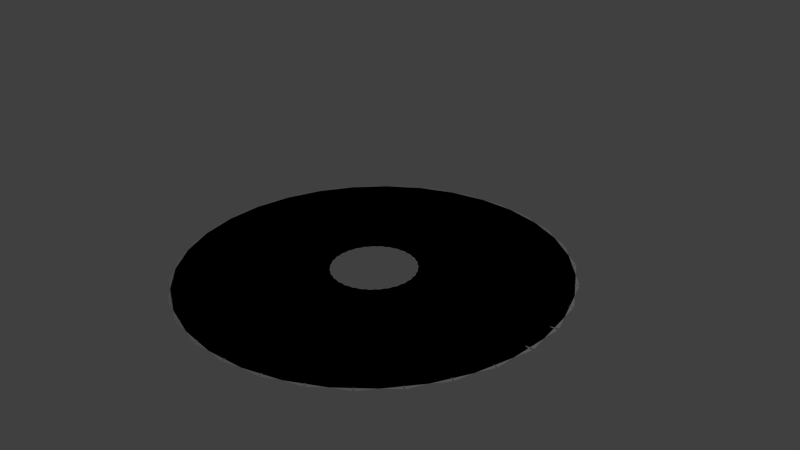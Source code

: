 # Source: sun_flare_wUV_3.blend  (saved by Blender 2.73.0; exported with 4.5.12 LTS)
import bpy
from mathutils import Matrix  # noqa: F401  (used for matrix-valued properties, if any)

bpy.ops.wm.read_factory_settings(use_empty=True)
scene = bpy.context.scene
scene.name = 'Scene'

# ---- collections
col_collection_1 = bpy.data.collections.new('Collection 1'); scene.collection.children.link(col_collection_1)

# ---- world
world_world = bpy.data.worlds.new('World'); scene.world = world_world
world_world.color = (0.05088, 0.05088, 0.05088)
world_world.use_sun_shadow = False
world_world.sun_shadow_jitter_overblur = 0.0
world_world.cycles.sampling_method = 'MANUAL'
world_world.cycles.sample_map_resolution = 256

# ---- cameras
cam_camera = bpy.data.cameras.new('Camera')
cam_camera.clip_end = 100.0
cam_camera.lens = 35.0
cam_camera.sensor_width = 32.0
cam_camera.sensor_height = 18.0
cam_camera.ortho_scale = 7.314
cam_camera.dof.focus_distance = 0.0
cam_camera.dof.aperture_fstop = 128.0

# ---- lights
light_lamp = bpy.data.lights.new('Lamp', 'POINT')
light_lamp.transmission_factor = 0.0
light_lamp.cutoff_distance = 30.0
light_lamp.energy = 100.0
light_lamp.shadow_buffer_clip_start = 1.001
light_lamp.shadow_soft_size = 0.1
light_lamp.shadow_maximum_resolution = 0.006
light_lamp.use_absolute_resolution = True
light_lamp.cycles.use_multiple_importance_sampling = False

# ---- meshes
me_sphere = bpy.data.meshes.new('Sphere')
me_sphere.from_pydata([(0.5651, -0.5146, -0.1905), (2.565, -0.5146, -0.1905), (0.5651, 0.5083, -0.1905), (2.565, 0.5083, -0.1905), (0.4501, -0.6177, -0.1905), (2.409, -1.02, -0.1905), (0.6558, 0.3842, -0.1905), (2.615, -0.01792, -0.1905), (0.3167, -0.6956, -0.1905), (2.155, -1.484, -0.1905), (0.7196, 0.2445, -0.1905), (2.558, -0.5434, -0.1905), (0.1703, -0.7451, -0.1905), (1.813, -1.887, -0.1905), (0.7541, 0.09483, -0.1905), (2.396, -1.047, -0.1905), (0.01703, -0.7641, -0.1905), (1.396, -2.212, -0.1905), (0.7578, -0.05874, -0.1905), (2.137, -1.507, -0.1905), (-0.137, -0.752, -0.1905), (0.9229, -2.448, -0.1905), (0.7305, -0.2099, -0.1905), (1.79, -1.906, -0.1905), (-0.2854, -0.7091, -0.1905), (0.4118, -2.584, -0.1905), (0.6734, -0.3525, -0.1905), (1.37, -2.227, -0.1905), (-0.4221, -0.6372, -0.1905), (-0.1161, -2.614, -0.1905), (0.5887, -0.4807, -0.1905), (0.8947, -2.457, -0.1905), (-0.5416, -0.5393, -0.1905), (-0.6393, -2.537, -0.1905), (0.48, -0.5893, -0.1905), (0.3823, -2.587, -0.1905), (-0.639, -0.4194, -0.1905), (-1.136, -2.357, -0.1905), (0.3517, -0.6738, -0.1905), (-0.1456, -2.611, -0.1905), (-0.7103, -0.2823, -0.1905), (-1.587, -2.08, -0.1905), (0.2091, -0.7307, -0.1905), (-0.6677, -2.528, -0.1905), (-0.7525, -0.1337, -0.1905), (-1.973, -1.718, -0.1905), (0.05788, -0.7578, -0.1905), (-1.162, -2.342, -0.1905), (-0.7641, 0.02032, -0.1905), (-2.278, -1.287, -0.1905), (-0.09569, -0.754, -0.1905), (-1.61, -2.061, -0.1905), (-0.7444, 0.1735, -0.1905), (-2.49, -0.8022, -0.1905), (-0.2453, -0.7194, -0.1905), (-1.991, -1.695, -0.1905), (-0.6943, 0.3197, -0.1905), (-2.601, -0.2851, -0.1905), (-0.385, -0.6553, -0.1905), (-2.291, -1.26, -0.1905), (-0.6158, 0.4527, -0.1905), (-2.605, 0.2437, -0.1905), (-0.5089, -0.5645, -0.1905), (-2.498, -0.7736, -0.1905), (-0.5122, 0.5673, -0.1905), (-2.503, 0.7625, -0.1905), (-0.612, -0.4507, -0.1905), (-2.602, -0.2555, -0.1905), (-0.3877, 0.6587, -0.1905), (-2.298, 1.25, -0.1905), (-0.6901, -0.3184, -0.1905), (-2.601, 0.273, -0.1905), (-0.2473, 0.7232, -0.1905), (-2.0, 1.687, -0.1905), (-0.7401, -0.1731, -0.1905), (-2.493, 0.7904, -0.1905), (-0.09681, 0.7582, -0.1905), (-1.62, 2.054, -0.1905), (-0.7598, -0.02079, -0.1905), (-2.283, 1.275, -0.1905), (0.05762, 0.7622, -0.1905), (-1.174, 2.338, -0.1905), (-0.7484, 0.1324, -0.1905), (-1.98, 1.708, -0.1905), (0.2097, 0.735, -0.1905), (-0.6796, 2.526, -0.1905), (-0.7065, 0.2802, -0.1905), (-1.596, 2.072, -0.1905), (0.3532, 0.6778, -0.1905), (-0.1577, 2.611, -0.1905), (-0.6357, 0.4165, -0.1905), (-1.147, 2.35, -0.1905), (0.4823, 0.593, -0.1905), (0.3706, 2.59, -0.1905), (-0.539, 0.5359, -0.1905), (-0.6506, 2.533, -0.1905), (0.5917, 0.4839, -0.1905), (0.8838, 2.462, -0.1905), (-0.4202, 0.6333, -0.1905), (-0.1281, 2.612, -0.1905), (0.6769, 0.355, -0.1905), (1.361, 2.234, -0.1905), (-0.2843, 0.7049, -0.1905), (0.3997, 2.584, -0.1905), (0.7344, 0.2117, -0.1905), (1.782, 1.915, -0.1905), (-0.1368, 0.7476, -0.1905), (0.9112, 2.451, -0.1905), (0.762, 0.05966, -0.1905), (2.131, 1.518, -0.1905), (0.01635, 0.7599, -0.1905), (1.385, 2.218, -0.1905), (0.7584, -0.09478, -0.1905), (2.393, 1.058, -0.1905), (0.1688, 0.7411, -0.1905), (1.803, 1.894, -0.1905), (0.7239, -0.2453, -0.1905), (2.557, 0.5554, -0.1905), (0.3144, 0.692, -0.1905), (2.147, 1.493, -0.1905), (0.6598, -0.3859, -0.1905), (2.616, 0.02993, -0.1905), (0.4471, 0.6146, -0.1905), (2.403, 1.03, -0.1905)], [], [(0, 1, 3, 2), (4, 5, 7, 6), (8, 9, 11, 10), (12, 13, 15, 14), (16, 17, 19, 18), (20, 21, 23, 22), (24, 25, 27, 26), (28, 29, 31, 30), (32, 33, 35, 34), (36, 37, 39, 38), (40, 41, 43, 42), (44, 45, 47, 46), (48, 49, 51, 50), (52, 53, 55, 54), (56, 57, 59, 58), (60, 61, 63, 62), (64, 65, 67, 66), (68, 69, 71, 70), (72, 73, 75, 74), (76, 77, 79, 78), (80, 81, 83, 82), (84, 85, 87, 86), (88, 89, 91, 90), (92, 93, 95, 94), (96, 97, 99, 98), (100, 101, 103, 102), (104, 105, 107, 106), (108, 109, 111, 110), (112, 113, 115, 114), (116, 117, 119, 118), (120, 121, 123, 122)])
_uv = me_sphere.uv_layers.new(name='UVMap')
_uv.uv.foreach_set('vector', [0.2455, -0.01886, 0.245, 0.9965, 0.007869, 0.9959, 0.008352, -0.01951, 0.4976, -0.02317, 0.4972, 0.9922, 0.26, 0.9916, 0.2605, -0.02382, 0.7435, -0.02749, 0.7431, 0.9879, 0.5059, 0.9872, 0.5064, -0.02814, 0.4893, -0.02319, 0.4888, 0.9922, 0.2517, 0.9915, 0.2522, -0.02384, 0.7435, -0.02749, 0.7431, 0.9879, 0.5059, 0.9872, 0.5064, -0.02814, 0.2434, -0.008864, 0.2429, 1.007, 0.00578, 1.006, 0.006263, -0.009513, 0.9873, -0.02183, 0.9869, 0.9936, 0.7497, 0.9929, 0.7502, -0.02248, 0.4976, -0.02317, 0.4972, 0.9922, 0.26, 0.9916, 0.2605, -0.02382, 0.7373, -0.02751, 0.7368, 0.9879, 0.4997, 0.9872, 0.5002, -0.02816, 0.9936, -0.02181, 0.9931, 0.9936, 0.756, 0.9929, 0.7565, -0.02246, 0.9936, -0.02181, 0.9931, 0.9936, 0.756, 0.9929, 0.7565, -0.02246, 0.9936, -0.02181, 0.9931, 0.9936, 0.756, 0.9929, 0.7565, -0.02246, 0.9936, -0.02181, 0.9931, 0.9936, 0.756, 0.9929, 0.7565, -0.02246, 0.9936, -0.02181, 0.9931, 0.9936, 0.756, 0.9929, 0.7565, -0.02246, 0.9936, -0.02181, 0.9931, 0.9936, 0.756, 0.9929, 0.7565, -0.02246, 0.9936, -0.02181, 0.9931, 0.9936, 0.756, 0.9929, 0.7565, -0.02246, 0.9936, -0.02181, 0.9931, 0.9936, 0.756, 0.9929, 0.7565, -0.02246, 0.9936, -0.02181, 0.9931, 0.9936, 0.756, 0.9929, 0.7565, -0.02246, 0.9936, -0.02181, 0.9931, 0.9936, 0.756, 0.9929, 0.7565, -0.02246, 0.9936, -0.02181, 0.9931, 0.9936, 0.756, 0.9929, 0.7565, -0.02246, 0.9936, -0.02181, 0.9931, 0.9936, 0.756, 0.9929, 0.7565, -0.02246, 0.9936, -0.02181, 0.9931, 0.9936, 0.756, 0.9929, 0.7565, -0.02246, 0.9936, -0.02181, 0.9931, 0.9936, 0.756, 0.9929, 0.7565, -0.02246, 0.9936, -0.02181, 0.9931, 0.9936, 0.756, 0.9929, 0.7565, -0.02246, 0.9936, -0.02181, 0.9931, 0.9936, 0.756, 0.9929, 0.7565, -0.02246, 0.9936, -0.02181, 0.9931, 0.9936, 0.756, 0.9929, 0.7565, -0.02246, 0.9936, -0.02181, 0.9931, 0.9936, 0.756, 0.9929, 0.7565, -0.02246, 0.9936, -0.02181, 0.9931, 0.9936, 0.756, 0.9929, 0.7565, -0.02246, 0.9936, -0.02181, 0.9931, 0.9936, 0.756, 0.9929, 0.7565, -0.02246, 0.9936, -0.02181, 0.9931, 0.9936, 0.756, 0.9929, 0.7565, -0.02246, 0.9936, -0.02181, 0.9931, 0.9936, 0.756, 0.9929, 0.7565, -0.02246])
_ca = me_sphere.color_attributes.new('Col', 'BYTE_COLOR', 'CORNER')
_ca.data.foreach_set('color', [1.0, 0.8469, 0.5906, 1.0, 1.0, 0.8469, 0.5906, 1.0, 1.0, 0.8469, 0.5906, 1.0, 1.0, 0.8469, 0.5906, 1.0, 1.0, 0.6105, 0.2874, 1.0, 1.0, 0.6105, 0.2874, 1.0, 1.0, 0.6105, 0.2874, 1.0, 1.0, 0.6105, 0.2874, 1.0, 0.6514, 1.0, 0.07619, 1.0, 0.6514, 1.0, 0.07619, 1.0, 0.6514, 1.0, 0.07619, 1.0, 0.6514, 1.0, 0.07619, 1.0, 0.107, 0.9387, 1.0, 1.0, 0.107, 0.9387, 1.0, 1.0, 0.107, 0.9387, 1.0, 1.0, 0.107, 0.9387, 1.0, 1.0, 0.1221, 0.01161, 1.0, 1.0, 0.1221, 0.01161, 1.0, 1.0, 0.1221, 0.01161, 1.0, 1.0, 0.1221, 0.01161, 1.0, 1.0, 0.8714, 1.0, 0.6105, 1.0, 0.8714, 1.0, 0.6105, 1.0, 0.8714, 1.0, 0.6105, 1.0, 0.8714, 1.0, 0.6105, 1.0, 1.0, 0.6308, 0.02956, 1.0, 1.0, 0.6308, 0.02956, 1.0, 1.0, 0.6308, 0.02956, 1.0, 1.0, 0.6308, 0.02956, 1.0, 0.0003035, 1.0, 0.009721, 1.0, 0.0003035, 1.0, 0.009721, 1.0, 0.0003035, 1.0, 0.009721, 1.0, 0.0003035, 1.0, 0.009721, 1.0, 0.0009106, 0.0, 1.0, 1.0, 0.0009106, 0.0, 1.0, 1.0, 0.0009106, 0.0, 1.0, 1.0, 0.0009106, 0.0, 1.0, 1.0, 0.3005, 1.0, 0.1301, 1.0, 0.3005, 1.0, 0.1301, 1.0, 0.3005, 1.0, 0.1301, 1.0, 0.3005, 1.0, 0.1301, 1.0, 0.159, 1.0, 0.6654, 1.0, 0.159, 1.0, 0.6654, 1.0, 0.159, 1.0, 0.6654, 1.0, 0.159, 1.0, 0.6654, 1.0, 0.1413, 0.02416, 1.0, 1.0, 0.1413, 0.02416, 1.0, 1.0, 0.1413, 0.02416, 1.0, 1.0, 0.1413, 0.02416, 1.0, 1.0, 1.0, 0.6105, 0.1046, 1.0, 1.0, 0.6105, 0.1046, 1.0, 1.0, 0.6105, 0.1046, 1.0, 1.0, 0.6105, 0.1046, 1.0, 1.0, 0.1144, 0.491, 1.0, 1.0, 0.1144, 0.491, 1.0, 1.0, 0.1144, 0.491, 1.0, 1.0, 0.1144, 0.491, 1.0, 1.0, 0.1946, 0.2051, 1.0, 1.0, 0.1946, 0.2051, 1.0, 1.0, 0.1946, 0.2051, 1.0, 1.0, 0.1946, 0.2051, 1.0, 1.0, 0.2789, 0.6795, 1.0, 1.0, 0.2789, 0.6795, 1.0, 1.0, 0.2789, 0.6795, 1.0, 1.0, 0.2789, 0.6795, 1.0, 0.1946, 1.0, 0.9823, 1.0, 0.1946, 1.0, 0.9823, 1.0, 0.1946, 1.0, 0.9823, 1.0, 0.1946, 1.0, 0.9823, 1.0, 0.1529, 0.2502, 1.0, 1.0, 0.1529, 0.2502, 1.0, 1.0, 0.1529, 0.2502, 1.0, 1.0, 0.1529, 0.2502, 1.0, 1.0, 0.2542, 0.2664, 1.0, 1.0, 0.2542, 0.2664, 1.0, 1.0, 0.2542, 0.2664, 1.0, 1.0, 0.2542, 0.2664, 1.0, 1.0, 1.0, 0.521, 0.0999, 1.0, 1.0, 0.521, 0.0999, 1.0, 1.0, 0.521, 0.0999, 1.0, 1.0, 0.521, 0.0999, 1.0, 1.0, 0.6172, 0.4452, 1.0, 1.0, 0.6172, 0.4452, 1.0, 1.0, 0.6172, 0.4452, 1.0, 1.0, 0.6172, 0.4452, 1.0, 1.0, 0.2423, 0.5029, 1.0, 1.0, 0.2423, 0.5029, 1.0, 1.0, 0.2423, 0.5029, 1.0, 1.0, 0.2423, 0.5029, 1.0, 0.4397, 0.8963, 1.0, 1.0, 0.4397, 0.8963, 1.0, 1.0, 0.4397, 0.8963, 1.0, 1.0, 0.4397, 0.8963, 1.0, 1.0, 1.0, 0.009721, 0.0648, 1.0, 1.0, 0.009721, 0.0648, 1.0, 1.0, 0.009721, 0.0648, 1.0, 1.0, 0.009721, 0.0648, 1.0, 0.0009106, 1.0, 0.5647, 1.0, 0.0009106, 1.0, 0.5647, 1.0, 0.0009106, 1.0, 0.5647, 1.0, 0.0009106, 1.0, 0.5647, 1.0, 1.0, 0.02732, 0.7835, 1.0, 1.0, 0.02732, 0.7835, 1.0, 1.0, 0.02732, 0.7835, 1.0, 1.0, 0.02732, 0.7835, 1.0, 1.0, 0.0, 0.2016, 1.0, 1.0, 0.0, 0.2016, 1.0, 1.0, 0.0, 0.2016, 1.0, 1.0, 0.0, 0.2016, 1.0, 0.7084, 0.9823, 1.0, 1.0, 0.7084, 0.9823, 1.0, 1.0, 0.7084, 0.9823, 1.0, 1.0, 0.7084, 0.9823, 1.0, 1.0, 1.0, 0.3763, 0.2346, 1.0, 1.0, 0.3763, 0.2346, 1.0, 1.0, 0.3763, 0.2346, 1.0, 1.0, 0.3763, 0.2346, 1.0, 1.0, 0.8714, 0.2961, 1.0, 1.0, 0.8714, 0.2961, 1.0, 1.0, 0.8714, 0.2961, 1.0, 1.0, 0.8714, 0.2961, 1.0, 0.7913, 0.2874, 1.0, 1.0, 0.7913, 0.2874, 1.0, 1.0, 0.7913, 0.2874, 1.0, 1.0, 0.7913, 0.2874, 1.0, 1.0])
me_sphere.use_remesh_preserve_volume = False
me_sphere.use_remesh_preserve_attributes = False
me_sphere.use_mirror_vertex_groups = False
me_sphere.use_paint_bone_selection = False
me_sphere.use_paint_mask = True
me_sphere.update()

# ---- objects
ob_sphere = bpy.data.objects.new('Sphere', me_sphere)
ob_lamp = bpy.data.objects.new('Lamp', light_lamp)
ob_camera = bpy.data.objects.new('Camera', cam_camera)

# ---- transforms, parenting, visibility, modifiers, constraints
ob_sphere.location = (0.0, 0.0, 0.0)
ob_sphere.lineart.crease_threshold = 0.0
ob_lamp.location = (4.076, 1.005, 5.904)
ob_lamp.rotation_euler = (0.6503, 0.05522, 1.866)
ob_lamp.lock_rotations_4d = False
ob_lamp.empty_display_type = 'ARROWS'
ob_lamp.color = (0.0, 0.0, 0.0, 0.0)
ob_lamp.lineart.crease_threshold = 0.0
ob_camera.location = (7.481, -6.508, 5.344)
ob_camera.rotation_euler = (1.109, 0.01082, 0.8149)
ob_camera.lock_rotations_4d = False
ob_camera.empty_display_type = 'ARROWS'
ob_camera.color = (0.0, 0.0, 0.0, 0.0)
ob_camera.display_type = 'WIRE'
ob_camera.lineart.crease_threshold = 0.0

# ---- collection membership
col_collection_1.objects.link(ob_sphere)
col_collection_1.objects.link(ob_lamp)
col_collection_1.objects.link(ob_camera)

# ---- scene / render settings (as saved in the file)
scene.camera = ob_camera
scene.frame_start = 1; scene.frame_end = 250; scene.frame_set(1)
scene.render.engine = 'BLENDER_EEVEE_NEXT'
scene.render.resolution_percentage = 50
scene.render.dither_intensity = 0.0
scene.cycles.use_denoising = False
scene.cycles.samples = 10
scene.cycles.sampling_pattern = 'TABULATED_SOBOL'
scene.cycles.light_sampling_threshold = 0.0
scene.cycles.use_adaptive_sampling = False
scene.cycles.use_light_tree = False
scene.cycles.blur_glossy = 0.0
scene.cycles.pixel_filter_type = 'GAUSSIAN'
scene.cycles.sample_clamp_indirect = 0.0
scene.view_settings.view_transform = 'Standard'
bpy.context.view_layer.update()
